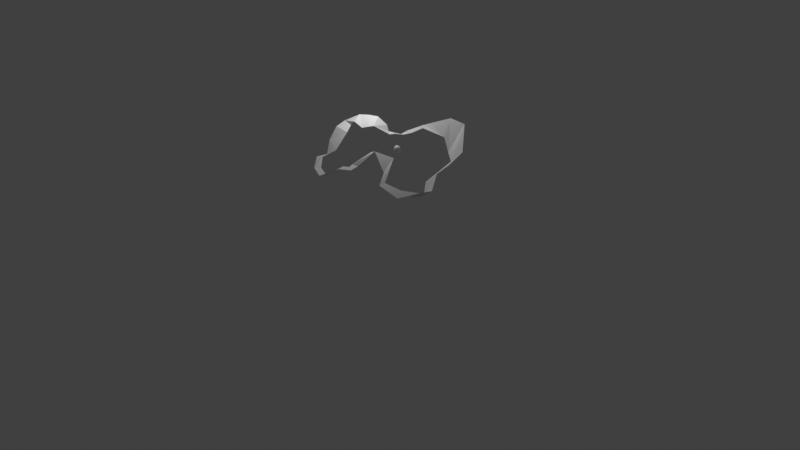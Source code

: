 # Source: draft5.blend  (saved by Blender 3.0.42; exported with 4.5.12 LTS)
import bpy
from mathutils import Matrix  # noqa: F401  (used for matrix-valued properties, if any)

bpy.ops.wm.read_factory_settings(use_empty=True)
scene = bpy.context.scene
scene.name = 'Scene'

# ---- collections
col_collection = bpy.data.collections.new('Collection'); scene.collection.children.link(col_collection)

# ---- world
world_world = bpy.data.worlds.new('World'); scene.world = world_world
world_world.use_nodes = True; world_world.node_tree.nodes.clear()
_N = world_world.node_tree.nodes; _L = world_world.node_tree.links
n0 = _N.new('ShaderNodeOutputWorld'); n0.name = 'World Output'; n0.location = (300, 300)
n1 = _N.new('ShaderNodeBackground'); n1.name = 'Background'; n1.location = (10, 300)
n1.inputs[0].default_value = (0.05088, 0.05088, 0.05088, 1.0)
_L.new(n1.outputs[0], n0.inputs[0])
n0.is_active_output = True
world_world.color = (0.05088, 0.05088, 0.05088)
world_world.use_sun_shadow = False
world_world.sun_shadow_jitter_overblur = 0.0

# ---- cameras
cam_camera = bpy.data.cameras.new('Camera')
cam_camera.clip_end = 100.0
cam_camera.ortho_scale = 7.314

# ---- lights
light_light = bpy.data.lights.new('Light', 'POINT')
light_light.transmission_factor = 0.0
light_light.energy = 1000.0
light_light.shadow_soft_size = 0.1
light_light.shadow_maximum_resolution = 0.006
light_light.use_absolute_resolution = True

# ---- meshes
me_walkmesh = bpy.data.meshes.new('WalkMesh')
me_walkmesh.from_pydata([(1.965, -0.1531, 0.0), (2.463, -0.3705, -0.2882), (1.948, 0.2499, 0.0), (2.381, 0.2499, 0.0), (1.751, -0.7237, 0.0), (2.268, -0.6173, -0.2882), (1.887, -1.399, 0.0), (2.222, -1.081, 0.0), (2.374, -2.289, 0.0), (2.79, -2.425, 0.0), (1.143, -3.653, -0.1447), (1.544, -4.176, 1.175), (0.3996, -3.82, -0.9921), (0.3852, -4.952, 1.32), (-0.93, -3.763, -0.9921), (-1.196, -4.512, 0.0), (-1.891, -2.829, -0.85), (-2.636, -3.231, 0.0), (-3.186, -1.483, -0.85), (-3.561, -2.18, 0.0), (-4.478, -1.109, -1.066), (-5.487, -1.473, 0.0), (-4.033, 1.528, 0.0), (-4.269, 1.947, 0.0), (-0.04746, 1.893, -0.0512), (-1.148, 1.788, 0.7225), (-1.42, 3.451, 0.0), (-1.726, 3.098, 0.0), (-1.712, 3.683, 0.0), (-2.142, 3.629, 0.0), (-1.553, 4.089, 0.0), (-1.845, 4.458, 0.0), (-1.51, 5.297, -0.6261), (-1.531, 5.797, -0.6261), (-0.5925, 5.562, -0.6261), (-0.4654, 6.04, -0.6261), (0.5494, 5.327, -0.4705), (0.897, 5.71, -0.6261), (0.8835, 4.805, -0.4705), (1.372, 4.933, -0.8795), (1.114, 4.282, -0.3813), (2.7, 4.569, -0.4824), (2.221, 3.327, 0.3219), (3.542, 3.937, 0.09751), (3.232, 2.891, 0.2964), (4.099, 3.253, 0.1738), (2.965, 2.661, 0.7088), (3.907, 2.166, 0.7061), (2.276, 2.204, 0.5637), (3.545, 1.507, 0.8208), (2.174, 1.769, 0.6785), (3.327, 0.8799, 0.7585), (1.934, 1.385, 0.8494), (2.83, 0.2897, 0.2738), (-5.948, 0.9765, 0.0), (-5.069, 0.6002, 0.0), (-2.835, 1.415, 0.0), (-1.506, 0.5105, 0.2634), (-5.594, -0.5963, 0.0), (-4.629, -0.3715, -1.066)], [], [(0, 1, 3, 2), (1, 0, 4, 5), (5, 4, 6, 7), (7, 6, 8, 9), (9, 8, 10, 11), (11, 10, 12, 13), (13, 12, 14, 15), (15, 14, 16, 17), (17, 16, 18, 19), (19, 18, 20, 21), (54, 55, 22, 23), (56, 57, 24, 25), (25, 24, 26, 27), (27, 26, 28, 29), (29, 28, 30, 31), (31, 30, 32, 33), (33, 32, 34, 35), (35, 34, 36, 37), (37, 36, 38, 39), (39, 38, 40, 41), (41, 40, 42, 43), (43, 42, 44, 45), (45, 44, 46, 47), (47, 46, 48, 49), (49, 48, 50, 51), (51, 50, 52, 53), (3, 53, 52, 2), (58, 59, 55, 54), (23, 22, 57, 56), (21, 20, 59, 58)])
_uv = me_walkmesh.uv_layers.new(name='UVMap')
_uv.uv.foreach_set('vector', [0.0, 0.0, 1.0, 0.0, 1.0, 1.0, 0.0, 1.0, 1.0, 0.0, 0.0, 0.0, 0.0, 0.0, 1.0, 0.0, 1.0, 0.0, 0.0, 0.0, 0.0, 0.0, 1.0, 0.0, 1.0, 0.0, 0.0, 0.0, 0.0, 0.0, 1.0, 0.0, 1.0, 0.0, 0.0, 0.0, 0.0, 0.0, 1.0, 0.0, 1.0, 0.0, 0.0, 0.0, 0.0, 0.0, 1.0, 0.0, 1.0, 0.0, 0.0, 0.0, 0.0, 0.0, 1.0, 0.0, 1.0, 0.0, 0.0, 0.0, 0.0, 0.0, 1.0, 0.0, 1.0, 0.0, 0.0, 0.0, 0.0, 0.0, 1.0, 0.0, 1.0, 0.0, 0.0, 0.0, 0.0, 0.0, 1.0, 0.0, 1.0, 0.0, 0.0, 0.0, 0.0, 0.0, 1.0, 0.0, 1.0, 0.0, 0.0, 0.0, 0.0, 0.0, 1.0, 0.0, 1.0, 0.0, 0.0, 0.0, 0.0, 0.0, 1.0, 0.0, 1.0, 0.0, 0.0, 0.0, 0.0, 0.0, 1.0, 0.0, 1.0, 0.0, 0.0, 0.0, 0.0, 0.0, 1.0, 0.0, 1.0, 0.0, 0.0, 0.0, 0.0, 0.0, 1.0, 0.0, 1.0, 0.0, 0.0, 0.0, 0.0, 0.0, 1.0, 0.0, 1.0, 0.0, 0.0, 0.0, 0.0, 0.0, 1.0, 0.0, 1.0, 0.0, 0.0, 0.0, 0.0, 0.0, 1.0, 0.0, 1.0, 0.0, 0.0, 0.0, 0.0, 0.0, 1.0, 0.0, 1.0, 0.0, 0.0, 0.0, 0.0, 0.0, 1.0, 0.0, 1.0, 0.0, 0.0, 0.0, 0.0, 0.0, 1.0, 0.0, 1.0, 0.0, 0.0, 0.0, 0.0, 0.0, 1.0, 0.0, 1.0, 0.0, 0.0, 0.0, 0.0, 0.0, 1.0, 0.0, 1.0, 0.0, 0.0, 0.0, 0.0, 0.0, 1.0, 0.0, 1.0, 0.0, 0.0, 0.0, 0.0, 0.0, 1.0, 0.0, 1.0, 1.0, 1.0, 0.0, 0.0, 0.0, 0.0, 1.0, 1.0, 0.0, 0.0, 0.0, 0.0, 0.0, 1.0, 0.0, 1.0, 0.0, 0.0, 0.0, 0.0, 0.0, 1.0, 0.0, 1.0, 0.0, 0.0, 0.0, 0.0, 0.0, 1.0, 0.0])
_ca = me_walkmesh.color_attributes.new('Col', 'BYTE_COLOR', 'CORNER')
_ca.data.foreach_set('color', [1.0, 0.491, 0.0, 1.0, 1.0, 0.491, 0.0, 1.0, 1.0, 0.1981, 0.003035, 1.0, 1.0, 0.2016, 0.003035, 1.0, 1.0, 0.491, 0.0, 1.0, 1.0, 0.491, 0.0, 1.0, 1.0, 0.491, 0.0, 1.0, 1.0, 0.491, 0.0, 1.0, 1.0, 0.491, 0.0, 1.0, 1.0, 0.491, 0.0, 1.0, 1.0, 0.5029, 0.0, 1.0, 1.0, 0.491, 0.0, 1.0, 1.0, 0.491, 0.0, 1.0, 1.0, 0.5029, 0.0, 1.0, 1.0, 0.8714, 0.0, 1.0, 1.0, 0.8714, 0.0, 1.0, 1.0, 0.8714, 0.0, 1.0, 1.0, 0.8714, 0.0, 1.0, 1.0, 0.8714, 0.0, 1.0, 1.0, 0.8714, 0.002732, 1.0, 1.0, 0.8714, 0.002732, 1.0, 1.0, 0.8714, 0.0, 1.0, 0.6172, 1.0, 0.0, 1.0, 0.6172, 1.0, 0.0, 1.0, 0.6172, 1.0, 0.0, 1.0, 0.6172, 1.0, 0.0, 1.0, 0.5647, 1.0, 0.0, 1.0, 0.6172, 1.0, 0.0, 1.0, 0.6172, 1.0, 0.0, 1.0, 0.5647, 1.0, 0.0, 1.0, 0.08228, 1.0, 0.0, 1.0, 0.08228, 1.0, 0.0, 1.0, 0.08228, 1.0, 0.0, 1.0, 0.08228, 1.0, 0.0, 1.0, 0.0003035, 1.0, 0.1329, 1.0, 0.0003035, 1.0, 0.1329, 1.0, 0.0003035, 1.0, 0.1329, 1.0, 0.0003035, 1.0, 0.1329, 1.0, 0.004777, 0.7835, 1.0, 1.0, 0.004777, 0.7835, 1.0, 1.0, 0.0006071, 0.1878, 1.0, 1.0, 0.0006071, 0.1878, 1.0, 1.0, 0.0006071, 0.1878, 1.0, 1.0, 0.0006071, 0.1878, 1.0, 1.0, 0.0006071, 0.1878, 1.0, 1.0, 0.01681, 0.2016, 1.0, 1.0, 0.03071, 0.0003035, 1.0, 1.0, 0.03071, 0.0, 1.0, 1.0, 0.03071, 0.0, 1.0, 1.0, 0.03071, 0.0003035, 1.0, 1.0, 0.03071, 0.0, 1.0, 1.0, 0.03071, 0.0, 1.0, 1.0, 0.03071, 0.0, 1.0, 1.0, 0.03071, 0.0, 1.0, 1.0, 0.2159, 0.001518, 1.0, 1.0, 0.03955, 0.01033, 1.0, 1.0, 0.03955, 0.01033, 1.0, 1.0, 0.2159, 0.001518, 1.0, 1.0, 0.4233, 0.002428, 1.0, 1.0, 0.314, 0.01298, 1.0, 1.0, 0.314, 0.01298, 1.0, 1.0, 0.4233, 0.002428, 1.0, 1.0, 0.4233, 0.002428, 1.0, 1.0, 0.4233, 0.002428, 1.0, 1.0, 0.4233, 0.002428, 1.0, 1.0, 0.4233, 0.002428, 1.0, 1.0, 0.4233, 0.002428, 1.0, 1.0, 0.4233, 0.002428, 1.0, 1.0, 0.4233, 0.002428, 1.0, 1.0, 0.4233, 0.002428, 1.0, 1.0, 1.0, 0.008568, 0.9387, 1.0, 1.0, 0.008568, 0.9387, 1.0, 1.0, 0.008568, 0.9387, 1.0, 1.0, 0.008568, 0.9387, 1.0, 1.0, 0.02029, 0.9387, 1.0, 1.0, 0.008568, 0.9387, 1.0, 1.0, 0.008568, 0.9387, 1.0, 1.0, 0.02029, 0.9387, 1.0, 1.0, 0.008023, 0.9047, 1.0, 1.0, 0.004777, 0.5972, 1.0, 1.0, 0.004777, 0.5972, 1.0, 1.0, 0.008023, 0.9047, 1.0, 1.0, 0.0006071, 0.3864, 1.0, 1.0, 0.0, 0.3864, 1.0, 1.0, 0.0, 0.3864, 1.0, 1.0, 0.0006071, 0.3864, 1.0, 1.0, 0.009721, 0.0003035, 1.0, 1.0, 0.009721, 0.0009106, 1.0, 1.0, 0.009721, 0.0009106, 1.0, 1.0, 0.009721, 0.0003035, 1.0, 1.0, 0.009721, 0.0, 1.0, 1.0, 0.009721, 0.0, 1.0, 1.0, 0.009721, 0.0, 1.0, 1.0, 0.009721, 0.0, 1.0, 1.0, 0.1746, 0.003035, 1.0, 1.0, 0.01298, 0.0003035, 1.0, 1.0, 0.01298, 0.0003035, 1.0, 1.0, 0.1746, 0.003035, 1.0, 1.0, 0.1912, 0.003035, 1.0, 1.0, 0.1912, 0.003035, 1.0, 1.0, 0.1912, 0.003035, 1.0, 1.0, 0.1912, 0.003035, 1.0, 1.0, 0.1912, 0.003035, 1.0, 1.0, 0.1912, 0.003035, 1.0, 1.0, 0.1981, 0.003035, 1.0, 1.0, 0.1912, 0.003035, 1.0, 1.0, 0.1912, 0.003035, 1.0, 1.0, 0.2016, 0.003035, 1.0, 0.004777, 0.7835, 1.0, 1.0, 0.004777, 0.7835, 1.0, 1.0, 0.0006071, 0.1878, 1.0, 1.0, 0.0006071, 0.1878, 1.0, 1.0, 0.0006071, 0.1878, 1.0, 1.0, 0.0006071, 0.1878, 1.0, 1.0, 0.01681, 0.2016, 1.0, 1.0, 0.0006071, 0.1878, 1.0, 1.0, 0.004777, 0.7835, 1.0, 1.0, 0.004777, 0.7835, 1.0, 1.0, 0.004777, 0.7835, 1.0, 1.0, 0.004777, 0.7835, 1.0, 1.0])
me_walkmesh.use_remesh_fix_poles = True
me_walkmesh.use_remesh_preserve_attributes = False
me_walkmesh.update()
me_jelly = bpy.data.meshes.new('Jelly')
me_jelly.from_pydata([(-0.2749, -0.2778, -0.2835), (-0.2376, -0.2213, 0.2264), (-0.2749, 0.2778, -0.2835), (-0.2122, 0.2346, 0.2642), (0.2749, -0.2778, -0.2835), (0.2672, -0.2045, 0.272), (0.2749, 0.2778, -0.2835), (0.2863, 0.2419, 0.2762), (-0.2749, -0.2778, -0.1759), (-0.2749, 0.2778, -0.1759), (0.2749, 0.2778, -0.1759), (0.2749, -0.2778, -0.1759)], [], [(8, 1, 3, 9), (9, 3, 7, 10), (10, 7, 5, 11), (11, 5, 1, 8), (2, 6, 4, 0), (7, 3, 1, 5), (4, 11, 8, 0), (6, 10, 11, 4), (2, 9, 10, 6), (0, 8, 9, 2)])
_uv = me_jelly.uv_layers.new(name='UVMap')
_uv.uv.foreach_set('vector', [0.4224, 0.0, 0.625, 0.0, 0.625, 0.25, 0.4224, 0.25, 0.4224, 0.25, 0.625, 0.25, 0.625, 0.5, 0.4224, 0.5, 0.4224, 0.5, 0.625, 0.5, 0.625, 0.75, 0.4224, 0.75, 0.4224, 0.75, 0.625, 0.75, 0.625, 1.0, 0.4224, 1.0, 0.125, 0.5, 0.375, 0.5, 0.375, 0.75, 0.125, 0.75, 0.625, 0.5, 0.875, 0.5, 0.875, 0.75, 0.625, 0.75, 0.375, 0.75, 0.4224, 0.75, 0.4224, 1.0, 0.375, 1.0, 0.375, 0.5, 0.4224, 0.5, 0.4224, 0.75, 0.375, 0.75, 0.375, 0.25, 0.4224, 0.25, 0.4224, 0.5, 0.375, 0.5, 0.375, 0.0, 0.4224, 0.0, 0.4224, 0.25, 0.375, 0.25])
_ca = me_jelly.color_attributes.new('Col', 'BYTE_COLOR', 'CORNER')
_ca.data.foreach_set('color', [1.0, 0.0, 0.3864, 1.0, 1.0, 0.01229, 0.3916, 1.0, 1.0, 0.07036, 0.4342, 1.0, 1.0, 0.0, 0.3864, 1.0, 1.0, 0.0, 0.3864, 1.0, 1.0, 0.07036, 0.4342, 1.0, 1.0, 0.0, 0.3864, 1.0, 1.0, 0.0, 0.3864, 1.0, 1.0, 0.0, 0.3864, 1.0, 1.0, 0.0, 0.3864, 1.0, 1.0, 0.0, 0.3864, 1.0, 1.0, 0.0, 0.3864, 1.0, 1.0, 0.0, 0.3864, 1.0, 1.0, 0.0, 0.3864, 1.0, 1.0, 0.01229, 0.3916, 1.0, 1.0, 0.0, 0.3864, 1.0, 1.0, 0.0, 0.3864, 1.0, 1.0, 0.0, 0.3864, 1.0, 1.0, 0.7084, 0.8388, 1.0, 1.0, 0.0009106, 0.3864, 1.0, 1.0, 0.0, 0.3864, 1.0, 1.0, 0.07036, 0.4342, 1.0, 1.0, 0.01229, 0.3916, 1.0, 1.0, 0.0, 0.3864, 1.0, 1.0, 0.7084, 0.8388, 1.0, 1.0, 0.0, 0.3864, 1.0, 1.0, 0.0, 0.3864, 1.0, 1.0, 0.0009106, 0.3864, 1.0, 1.0, 0.0, 0.3864, 1.0, 1.0, 0.0, 0.3864, 1.0, 1.0, 0.0, 0.3864, 1.0, 1.0, 0.7084, 0.8388, 1.0, 1.0, 0.0, 0.3864, 1.0, 1.0, 0.0, 0.3864, 1.0, 1.0, 0.0, 0.3864, 1.0, 1.0, 0.0, 0.3864, 1.0, 1.0, 0.0009106, 0.3864, 1.0, 1.0, 0.0, 0.3864, 1.0, 1.0, 0.0, 0.3864, 1.0, 1.0, 0.0, 0.3864, 1.0])
me_jelly.use_remesh_fix_poles = True
me_jelly.use_remesh_preserve_attributes = False
me_jelly.update()

# ---- objects
ob_light = bpy.data.objects.new('Light', light_light)
ob_camera = bpy.data.objects.new('Camera', cam_camera)
ob_walkmesh = bpy.data.objects.new('WalkMesh', me_walkmesh)
ob_jelly = bpy.data.objects.new('Jelly', me_jelly)

# ---- transforms, parenting, visibility, modifiers, constraints
ob_light.location = (4.076, 1.005, 5.904)
ob_light.rotation_euler = (0.6503, 0.05522, 1.866)
ob_light.lock_rotations_4d = False
ob_light.empty_display_type = 'ARROWS'
ob_light.color = (0.0, 0.0, 0.0, 0.0)
ob_light.lineart.crease_threshold = 0.0
ob_camera.location = (-65.37, 10.77, 44.21)
ob_camera.rotation_euler = (0.9138, 1.972e-07, -1.737)
ob_camera.lock_rotations_4d = False
ob_camera.empty_display_type = 'ARROWS'
ob_camera.color = (0.0, 0.0, 0.0, 0.0)
ob_camera.display_type = 'WIRE'
ob_camera.lineart.crease_threshold = 0.0
ob_walkmesh.location = (0.0, 0.0, 0.0)
ob_jelly.location = (0.0, 0.0, 0.0)
_m = ob_jelly.modifiers.new('Subdivision', 'SUBSURF')
_m.levels = 5
_m = ob_jelly.modifiers.new('Bevel', 'BEVEL')

# ---- collection membership
col_collection.objects.link(ob_light)
col_collection.objects.link(ob_camera)
col_collection.objects.link(ob_walkmesh)
col_collection.objects.link(ob_jelly)

# ---- scene / render settings (as saved in the file)
scene.camera = ob_camera
scene.frame_start = 1; scene.frame_end = 250; scene.frame_set(1)
scene.render.engine = 'BLENDER_EEVEE_NEXT'
scene.cycles.sampling_pattern = 'TABULATED_SOBOL'
scene.cycles.use_light_tree = False
scene.view_settings.view_transform = 'Standard'
bpy.context.view_layer.update()
